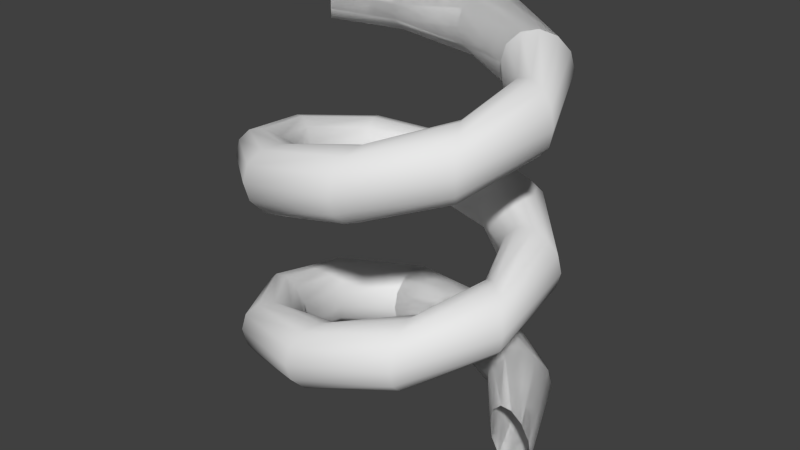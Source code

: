 # Source: Spring.blend  (saved by Blender 2.73.0; exported with 4.5.12 LTS)
import bpy
from mathutils import Matrix  # noqa: F401  (used for matrix-valued properties, if any)

bpy.ops.wm.read_factory_settings(use_empty=True)
scene = bpy.context.scene
scene.name = 'Scene'

# ---- collections
col_collection_1 = bpy.data.collections.new('Collection 1'); scene.collection.children.link(col_collection_1)

# ---- world
world_world = bpy.data.worlds.new('World'); scene.world = world_world
world_world.color = (0.05088, 0.05088, 0.05088)
world_world.use_sun_shadow = False
world_world.sun_shadow_jitter_overblur = 0.0
world_world.cycles.sampling_method = 'MANUAL'
world_world.cycles.sample_map_resolution = 256

# ---- meshes
me_circle_008 = bpy.data.meshes.new('Circle.008')
me_circle_008.from_pydata([(-0.08957, 0.04066, -0.06626), (-0.0876, 0.0385, -0.05537), (-0.08222, 0.03262, -0.04739), (-0.07488, 0.02457, -0.04447), (-0.06753, 0.01653, -0.04739), (-0.06215, 0.01064, -0.05537), (-0.06018, 0.008485, -0.06626), (-0.06215, 0.01064, -0.07716), (-0.06753, 0.01653, -0.08513), (-0.07488, 0.02457, -0.08805), (-0.08222, 0.03262, -0.08513), (-0.0876, 0.0385, -0.07716), (-0.04566, 0.08713, -0.07753), (-0.04543, 0.08422, -0.06664), (-0.04481, 0.07627, -0.05866), (-0.04395, 0.06541, -0.05574), (-0.0431, 0.05455, -0.05866), (-0.04248, 0.0466, -0.06664), (-0.04225, 0.04369, -0.07753), (-0.04248, 0.0466, -0.08843), (-0.0431, 0.05455, -0.0964), (-0.04395, 0.06541, -0.09932), (-0.04481, 0.07627, -0.0964), (-0.04543, 0.08422, -0.08843), (0.01755, 0.09679, -0.0888), (0.01594, 0.09436, -0.07791), (0.01154, 0.0877, -0.06993), (0.005539, 0.07861, -0.06701), (-0.0004658, 0.06952, -0.06993), (-0.004862, 0.06286, -0.07791), (-0.006471, 0.06043, -0.0888), (-0.004862, 0.06286, -0.0997), (-0.0004658, 0.06952, -0.1077), (0.005539, 0.07861, -0.1106), (0.01154, 0.0877, -0.1077), (0.01594, 0.09436, -0.0997), (0.07334, 0.06556, -0.1001), (0.07058, 0.06462, -0.08918), (0.06302, 0.06208, -0.0812), (0.05269, 0.0586, -0.07828), (0.04237, 0.05512, -0.0812), (0.03481, 0.05257, -0.08918), (0.03204, 0.05164, -0.1001), (0.03481, 0.05257, -0.111), (0.04237, 0.05512, -0.1189), (0.05269, 0.0586, -0.1219), (0.06302, 0.06208, -0.1189), (0.07058, 0.06462, -0.111), (0.09815, 0.006624, -0.1113), (0.09539, 0.007589, -0.1004), (0.08786, 0.01023, -0.09247), (0.07758, 0.01383, -0.08955), (0.0673, 0.01743, -0.09247), (0.05977, 0.02007, -0.1004), (0.05702, 0.02104, -0.1113), (0.05977, 0.02007, -0.1222), (0.0673, 0.01743, -0.1302), (0.07758, 0.01383, -0.1331), (0.08786, 0.01023, -0.1302), (0.09539, 0.007589, -0.1222), (0.08149, -0.05511, -0.1226), (0.07991, -0.05265, -0.1117), (0.07559, -0.04595, -0.1037), (0.06969, -0.03678, -0.1008), (0.0638, -0.02762, -0.1037), (0.05948, -0.02091, -0.1117), (0.0579, -0.01846, -0.1226), (0.05948, -0.02091, -0.1335), (0.0638, -0.02762, -0.1415), (0.06969, -0.03678, -0.1444), (0.07559, -0.04595, -0.1415), (0.07991, -0.05265, -0.1335), (0.0304, -0.09356, -0.1339), (0.03066, -0.09065, -0.123), (0.03138, -0.08271, -0.115), (0.03236, -0.07185, -0.1121), (0.03334, -0.061, -0.115), (0.03406, -0.05306, -0.123), (0.03433, -0.05015, -0.1339), (0.03406, -0.05306, -0.1448), (0.03334, -0.061, -0.1528), (0.03236, -0.07185, -0.1557), (0.03138, -0.08271, -0.1528), (0.03066, -0.09065, -0.1448), (-0.03353, -0.09248, -0.1452), (-0.03154, -0.09035, -0.1343), (-0.02609, -0.08452, -0.1263), (-0.01865, -0.07657, -0.1234), (-0.0112, -0.06861, -0.1263), (-0.005751, -0.06279, -0.1343), (-0.003756, -0.06066, -0.1452), (-0.005751, -0.06279, -0.1561), (-0.0112, -0.06861, -0.164), (-0.01865, -0.07657, -0.1669), (-0.02609, -0.08452, -0.164), (-0.03154, -0.09035, -0.1561), (-0.0833, -0.05233, -0.1564), (-0.08041, -0.05187, -0.1455), (-0.07254, -0.05063, -0.1376), (-0.06177, -0.04893, -0.1346), (-0.05101, -0.04723, -0.1376), (-0.04313, -0.04599, -0.1455), (-0.04025, -0.04554, -0.1564), (-0.04313, -0.04599, -0.1673), (-0.05101, -0.04723, -0.1753), (-0.06177, -0.04893, -0.1782), (-0.07254, -0.05063, -0.1753), (-0.08041, -0.05187, -0.1673), (-0.09787, 0.009931, -0.1677), (-0.09531, 0.008517, -0.1568), (-0.08834, 0.004655, -0.1488), (-0.0788, -0.0006217, -0.1459), (-0.06927, -0.005898, -0.1488), (-0.06229, -0.009761, -0.1568), (-0.05974, -0.01117, -0.1677), (-0.06229, -0.009761, -0.1786), (-0.06927, -0.005898, -0.1866), (-0.0788, -0.0006217, -0.1895), (-0.08834, 0.004655, -0.1866), (-0.09531, 0.008517, -0.1786), (-0.07109, 0.06799, -0.179), (-0.06994, 0.06531, -0.1681), (-0.06681, 0.05797, -0.1601), (-0.06254, 0.04795, -0.1572), (-0.05826, 0.03793, -0.1601), (-0.05513, 0.03059, -0.1681), (-0.05399, 0.02791, -0.179), (-0.05513, 0.03059, -0.1899), (-0.05826, 0.03793, -0.1978), (-0.06254, 0.04795, -0.2008), (-0.06681, 0.05797, -0.1978), (-0.06994, 0.06531, -0.1899), (-0.01427, 0.09733, -0.1902), (-0.01502, 0.09451, -0.1793), (-0.01706, 0.0868, -0.1714), (-0.01985, 0.07626, -0.1684), (-0.02264, 0.06573, -0.1714), (-0.02468, 0.05802, -0.1793), (-0.02543, 0.0552, -0.1902), (-0.02468, 0.05802, -0.2011), (-0.02264, 0.06573, -0.2091), (-0.01985, 0.07626, -0.212), (-0.01706, 0.0868, -0.2091), (-0.01502, 0.09451, -0.2011), (0.04857, 0.08554, -0.2015), (0.04625, 0.08378, -0.1906), (0.0399, 0.07895, -0.1826), (0.03122, 0.07236, -0.1797), (0.02255, 0.06576, -0.1826), (0.0162, 0.06094, -0.1906), (0.01388, 0.05917, -0.2015), (0.0162, 0.06094, -0.2124), (0.02255, 0.06576, -0.2204), (0.03122, 0.07236, -0.2233), (0.0399, 0.07895, -0.2204), (0.04625, 0.08378, -0.2124), (0.09089, 0.03762, -0.2128), (0.08797, 0.03765, -0.2019), (0.08, 0.03775, -0.1939), (0.06911, 0.03788, -0.191), (0.05821, 0.03801, -0.1939), (0.05024, 0.0381, -0.2019), (0.04732, 0.03814, -0.2128), (0.05024, 0.0381, -0.2237), (0.05821, 0.03801, -0.2317), (0.06911, 0.03788, -0.2346), (0.08, 0.03775, -0.2317), (0.08797, 0.03765, -0.2237), (0.09482, -0.0262, -0.2241), (0.09253, -0.02438, -0.2132), (0.0863, -0.0194, -0.2052), (0.07779, -0.0126, -0.2023), (0.06928, -0.005803, -0.2052), (0.06305, -0.0008253, -0.2132), (0.06077, 0.0009968, -0.2241), (0.06305, -0.0008253, -0.2349), (0.06928, -0.005803, -0.2429), (0.07779, -0.0126, -0.2458), (0.0863, -0.0194, -0.2429), (0.09253, -0.02438, -0.2349), (0.05868, -0.07895, -0.2353), (0.058, -0.07611, -0.2244), (0.05614, -0.06836, -0.2165), (0.05361, -0.05776, -0.2135), (0.05108, -0.04716, -0.2165), (0.04922, -0.03941, -0.2244), (0.04854, -0.03657, -0.2353), (0.04922, -0.03941, -0.2462), (0.05108, -0.04716, -0.2542), (0.05361, -0.05776, -0.2571), (0.05614, -0.06836, -0.2542), (0.058, -0.07611, -0.2462), (-0.002251, -0.09834, -0.2466), (-0.001042, -0.09569, -0.2357), (0.002264, -0.08843, -0.2277), (0.006779, -0.07851, -0.2248), (0.01129, -0.0686, -0.2277), (0.0146, -0.06134, -0.2357), (0.01581, -0.05868, -0.2466), (0.0146, -0.06134, -0.2575), (0.01129, -0.0686, -0.2655), (0.006779, -0.07851, -0.2684), (0.002264, -0.08843, -0.2655), (-0.001042, -0.09569, -0.2575), (-0.06223, -0.07619, -0.2579), (-0.05964, -0.07483, -0.247), (-0.05257, -0.07114, -0.239), (-0.04292, -0.06609, -0.2361), (-0.03326, -0.06105, -0.239), (-0.02619, -0.05736, -0.247), (-0.0236, -0.056, -0.2579), (-0.02619, -0.05736, -0.2688), (-0.03326, -0.06105, -0.2767), (-0.04292, -0.06609, -0.2797), (-0.05257, -0.07114, -0.2767), (-0.05964, -0.07483, -0.2688), (-0.09592, -0.02184, -0.2691), (-0.09304, -0.02236, -0.2582), (-0.0852, -0.02379, -0.2503), (-0.07448, -0.02575, -0.2473), (-0.06376, -0.02771, -0.2503), (-0.05592, -0.02914, -0.2582), (-0.05304, -0.02966, -0.2691), (-0.05592, -0.02914, -0.28), (-0.06376, -0.02771, -0.288), (-0.07448, -0.02575, -0.2909), (-0.0852, -0.02379, -0.288), (-0.09304, -0.02236, -0.28), (-0.08908, 0.04174, -0.2804), (-0.08713, 0.03956, -0.2695), (-0.08183, 0.0336, -0.2615), (-0.07458, 0.02547, -0.2586), (-0.06732, 0.01734, -0.2615), (-0.06202, 0.01139, -0.2695), (-0.06007, 0.009209, -0.2804), (-0.06202, 0.01139, -0.2913), (-0.06732, 0.01734, -0.2993), (-0.07458, 0.02547, -0.3022), (-0.08183, 0.0336, -0.2993), (-0.08713, 0.03956, -0.2913), (-0.0446, 0.08768, -0.2917), (-0.04441, 0.08476, -0.2808), (-0.04388, 0.0768, -0.2728), (-0.04316, 0.06593, -0.2699), (-0.04244, 0.05506, -0.2728), (-0.04191, 0.0471, -0.2808), (-0.04172, 0.04419, -0.2917), (-0.04191, 0.0471, -0.3026), (-0.04244, 0.05506, -0.3105), (-0.04316, 0.06593, -0.3135), (-0.04388, 0.0768, -0.3105), (-0.04441, 0.08476, -0.3026), (0.01871, 0.09657, -0.3029), (0.01708, 0.09416, -0.2921), (0.0126, 0.08756, -0.2841), (0.006485, 0.07854, -0.2812), (0.0003709, 0.06952, -0.2841), (-0.004105, 0.06292, -0.2921), (-0.005743, 0.0605, -0.3029), (-0.004105, 0.06292, -0.3138), (0.0003709, 0.06952, -0.3218), (0.006485, 0.07854, -0.3247), (0.0126, 0.08756, -0.3218), (0.01708, 0.09416, -0.3138), (0.07413, 0.06467, -0.3142), (0.07135, 0.06377, -0.3033), (0.06376, 0.06131, -0.2953), (0.05339, 0.05796, -0.2924), (0.04303, 0.05461, -0.2953), (0.03544, 0.05215, -0.3033), (0.03266, 0.05125, -0.3142), (0.03544, 0.05215, -0.3251), (0.04303, 0.05461, -0.3331), (0.05339, 0.05796, -0.336), (0.06376, 0.06131, -0.3331), (0.07135, 0.06377, -0.3251), (0.09822, 0.005442, -0.3255), (0.09548, 0.006441, -0.3146), (0.08798, 0.009168, -0.3066), (0.07774, 0.01289, -0.3037), (0.06751, 0.01662, -0.3066), (0.06001, 0.01935, -0.3146), (0.05727, 0.02035, -0.3255), (0.06001, 0.01935, -0.3364), (0.06751, 0.01662, -0.3444), (0.07774, 0.01289, -0.3473), (0.08798, 0.009168, -0.3444), (0.09548, 0.006441, -0.3364), (-0.08957, 0.04066, -0.06626), (-0.0876, 0.0385, -0.05537), (-0.08222, 0.03262, -0.04739), (-0.07488, 0.02457, -0.04447), (-0.06753, 0.01653, -0.04739), (-0.06215, 0.01064, -0.05537), (-0.06018, 0.008485, -0.06626), (-0.06215, 0.01064, -0.07716), (-0.06753, 0.01653, -0.08513), (-0.07488, 0.02457, -0.08805), (-0.08222, 0.03262, -0.08513), (-0.0876, 0.0385, -0.07716), (-0.04566, 0.08713, -0.07753), (-0.04543, 0.08422, -0.06664), (-0.04481, 0.07627, -0.05866), (-0.04395, 0.06541, -0.05574), (-0.0431, 0.05455, -0.05866), (-0.04248, 0.0466, -0.06664), (-0.04225, 0.04369, -0.07753), (-0.04248, 0.0466, -0.08843), (-0.0431, 0.05455, -0.0964), (-0.04395, 0.06541, -0.09932), (-0.04481, 0.07627, -0.0964), (-0.04543, 0.08422, -0.08843), (0.01755, 0.09679, -0.0888), (0.01594, 0.09436, -0.07791), (0.01154, 0.0877, -0.06993), (0.005539, 0.07861, -0.06701), (-0.0004658, 0.06952, -0.06993), (-0.004862, 0.06286, -0.07791), (-0.006471, 0.06043, -0.0888), (-0.004862, 0.06286, -0.0997), (-0.0004658, 0.06952, -0.1077), (0.005539, 0.07861, -0.1106), (0.01154, 0.0877, -0.1077), (0.01594, 0.09436, -0.0997), (0.07334, 0.06556, -0.1001), (0.07058, 0.06462, -0.08918), (0.06302, 0.06208, -0.0812), (0.05269, 0.0586, -0.07828), (0.04237, 0.05512, -0.0812), (0.03481, 0.05257, -0.08918), (0.03204, 0.05164, -0.1001), (0.03481, 0.05257, -0.111), (0.04237, 0.05512, -0.1189), (0.05269, 0.0586, -0.1219), (0.06302, 0.06208, -0.1189), (0.07058, 0.06462, -0.111), (-0.0446, 0.08768, -0.2917), (-0.04441, 0.08476, -0.2808), (-0.04388, 0.0768, -0.2728), (-0.04316, 0.06593, -0.2699), (-0.04244, 0.05506, -0.2728), (-0.04191, 0.0471, -0.2808), (-0.04172, 0.04419, -0.2917), (-0.04191, 0.0471, -0.3026), (-0.04244, 0.05506, -0.3105), (-0.04316, 0.06593, -0.3135), (-0.04388, 0.0768, -0.3105), (-0.04441, 0.08476, -0.3026), (0.01871, 0.09657, -0.3029), (0.01708, 0.09416, -0.2921), (0.0126, 0.08756, -0.2841), (0.006485, 0.07854, -0.2812), (0.0003709, 0.06952, -0.2841), (-0.004105, 0.06292, -0.2921), (-0.005743, 0.0605, -0.3029), (-0.004105, 0.06292, -0.3138), (0.0003709, 0.06952, -0.3218), (0.006485, 0.07854, -0.3247), (0.0126, 0.08756, -0.3218), (0.01708, 0.09416, -0.3138), (0.07413, 0.06467, -0.3142), (0.07135, 0.06377, -0.3033), (0.06376, 0.06131, -0.2953), (0.05339, 0.05796, -0.2924), (0.04303, 0.05461, -0.2953), (0.03544, 0.05215, -0.3033), (0.03266, 0.05125, -0.3142), (0.03544, 0.05215, -0.3251), (0.04303, 0.05461, -0.3331), (0.05339, 0.05796, -0.336), (0.06376, 0.06131, -0.3331), (0.07135, 0.06377, -0.3251), (0.09822, 0.005442, -0.3255), (0.09548, 0.006441, -0.3146), (0.08798, 0.009168, -0.3066), (0.07774, 0.01289, -0.3037), (0.06751, 0.01662, -0.3066), (0.06001, 0.01935, -0.3146), (0.05727, 0.02035, -0.3255), (0.06001, 0.01935, -0.3364), (0.06751, 0.01662, -0.3444), (0.07774, 0.01289, -0.3473), (0.08798, 0.009168, -0.3444), (0.09548, 0.006441, -0.3364)], [], [(1, 13, 12, 0), (13, 25, 24, 12), (25, 37, 36, 24), (37, 49, 48, 36), (49, 61, 60, 48), (61, 73, 72, 60), (73, 85, 84, 72), (85, 97, 96, 84), (97, 109, 108, 96), (109, 121, 120, 108), (121, 133, 132, 120), (133, 145, 144, 132), (145, 157, 156, 144), (157, 169, 168, 156), (169, 181, 180, 168), (181, 193, 192, 180), (193, 205, 204, 192), (205, 217, 216, 204), (217, 229, 228, 216), (229, 241, 240, 228), (241, 253, 252, 240), (253, 265, 264, 252), (265, 277, 276, 264), (2, 14, 13, 1), (14, 26, 25, 13), (26, 38, 37, 25), (38, 50, 49, 37), (50, 62, 61, 49), (62, 74, 73, 61), (74, 86, 85, 73), (86, 98, 97, 85), (98, 110, 109, 97), (110, 122, 121, 109), (122, 134, 133, 121), (134, 146, 145, 133), (146, 158, 157, 145), (158, 170, 169, 157), (170, 182, 181, 169), (182, 194, 193, 181), (194, 206, 205, 193), (206, 218, 217, 205), (218, 230, 229, 217), (230, 242, 241, 229), (242, 254, 253, 241), (254, 266, 265, 253), (266, 278, 277, 265), (3, 15, 14, 2), (15, 27, 26, 14), (27, 39, 38, 26), (39, 51, 50, 38), (51, 63, 62, 50), (63, 75, 74, 62), (75, 87, 86, 74), (87, 99, 98, 86), (99, 111, 110, 98), (111, 123, 122, 110), (123, 135, 134, 122), (135, 147, 146, 134), (147, 159, 158, 146), (159, 171, 170, 158), (171, 183, 182, 170), (183, 195, 194, 182), (195, 207, 206, 194), (207, 219, 218, 206), (219, 231, 230, 218), (231, 243, 242, 230), (243, 255, 254, 242), (255, 267, 266, 254), (267, 279, 278, 266), (4, 16, 15, 3), (16, 28, 27, 15), (28, 40, 39, 27), (40, 52, 51, 39), (52, 64, 63, 51), (64, 76, 75, 63), (76, 88, 87, 75), (88, 100, 99, 87), (100, 112, 111, 99), (112, 124, 123, 111), (124, 136, 135, 123), (136, 148, 147, 135), (148, 160, 159, 147), (160, 172, 171, 159), (172, 184, 183, 171), (184, 196, 195, 183), (196, 208, 207, 195), (208, 220, 219, 207), (220, 232, 231, 219), (232, 244, 243, 231), (244, 256, 255, 243), (256, 268, 267, 255), (268, 280, 279, 267), (5, 17, 16, 4), (17, 29, 28, 16), (29, 41, 40, 28), (41, 53, 52, 40), (53, 65, 64, 52), (65, 77, 76, 64), (77, 89, 88, 76), (89, 101, 100, 88), (101, 113, 112, 100), (113, 125, 124, 112), (125, 137, 136, 124), (137, 149, 148, 136), (149, 161, 160, 148), (161, 173, 172, 160), (173, 185, 184, 172), (185, 197, 196, 184), (197, 209, 208, 196), (209, 221, 220, 208), (221, 233, 232, 220), (233, 245, 244, 232), (245, 257, 256, 244), (257, 269, 268, 256), (269, 281, 280, 268), (6, 18, 17, 5), (18, 30, 29, 17), (30, 42, 41, 29), (42, 54, 53, 41), (54, 66, 65, 53), (66, 78, 77, 65), (78, 90, 89, 77), (90, 102, 101, 89), (102, 114, 113, 101), (114, 126, 125, 113), (126, 138, 137, 125), (138, 150, 149, 137), (150, 162, 161, 149), (162, 174, 173, 161), (174, 186, 185, 173), (186, 198, 197, 185), (198, 210, 209, 197), (210, 222, 221, 209), (222, 234, 233, 221), (234, 246, 245, 233), (246, 258, 257, 245), (258, 270, 269, 257), (270, 282, 281, 269), (7, 19, 18, 6), (19, 31, 30, 18), (31, 43, 42, 30), (43, 55, 54, 42), (55, 67, 66, 54), (67, 79, 78, 66), (79, 91, 90, 78), (91, 103, 102, 90), (103, 115, 114, 102), (115, 127, 126, 114), (127, 139, 138, 126), (139, 151, 150, 138), (151, 163, 162, 150), (163, 175, 174, 162), (175, 187, 186, 174), (187, 199, 198, 186), (199, 211, 210, 198), (211, 223, 222, 210), (223, 235, 234, 222), (235, 247, 246, 234), (247, 259, 258, 246), (259, 271, 270, 258), (271, 283, 282, 270), (8, 20, 19, 7), (20, 32, 31, 19), (32, 44, 43, 31), (44, 56, 55, 43), (56, 68, 67, 55), (68, 80, 79, 67), (80, 92, 91, 79), (92, 104, 103, 91), (104, 116, 115, 103), (116, 128, 127, 115), (128, 140, 139, 127), (140, 152, 151, 139), (152, 164, 163, 151), (164, 176, 175, 163), (176, 188, 187, 175), (188, 200, 199, 187), (200, 212, 211, 199), (212, 224, 223, 211), (224, 236, 235, 223), (236, 248, 247, 235), (248, 260, 259, 247), (260, 272, 271, 259), (272, 284, 283, 271), (9, 21, 20, 8), (21, 33, 32, 20), (33, 45, 44, 32), (45, 57, 56, 44), (57, 69, 68, 56), (69, 81, 80, 68), (81, 93, 92, 80), (93, 105, 104, 92), (105, 117, 116, 104), (117, 129, 128, 116), (129, 141, 140, 128), (141, 153, 152, 140), (153, 165, 164, 152), (165, 177, 176, 164), (177, 189, 188, 176), (189, 201, 200, 188), (201, 213, 212, 200), (213, 225, 224, 212), (225, 237, 236, 224), (237, 249, 248, 236), (249, 261, 260, 248), (261, 273, 272, 260), (273, 285, 284, 272), (10, 22, 21, 9), (22, 34, 33, 21), (34, 46, 45, 33), (46, 58, 57, 45), (58, 70, 69, 57), (70, 82, 81, 69), (82, 94, 93, 81), (94, 106, 105, 93), (106, 118, 117, 105), (118, 130, 129, 117), (130, 142, 141, 129), (142, 154, 153, 141), (154, 166, 165, 153), (166, 178, 177, 165), (178, 190, 189, 177), (190, 202, 201, 189), (202, 214, 213, 201), (214, 226, 225, 213), (226, 238, 237, 225), (238, 250, 249, 237), (250, 262, 261, 249), (262, 274, 273, 261), (274, 286, 285, 273), (11, 23, 22, 10), (23, 35, 34, 22), (35, 47, 46, 34), (47, 59, 58, 46), (59, 71, 70, 58), (71, 83, 82, 70), (83, 95, 94, 82), (95, 107, 106, 94), (107, 119, 118, 106), (119, 131, 130, 118), (131, 143, 142, 130), (143, 155, 154, 142), (155, 167, 166, 154), (167, 179, 178, 166), (179, 191, 190, 178), (191, 203, 202, 190), (203, 215, 214, 202), (215, 227, 226, 214), (227, 239, 238, 226), (239, 251, 250, 238), (251, 263, 262, 250), (263, 275, 274, 262), (275, 287, 286, 274), (0, 12, 23, 11), (12, 24, 35, 23), (24, 36, 47, 35), (36, 48, 59, 47), (48, 60, 71, 59), (60, 72, 83, 71), (72, 84, 95, 83), (84, 96, 107, 95), (96, 108, 119, 107), (108, 120, 131, 119), (120, 132, 143, 131), (132, 144, 155, 143), (144, 156, 167, 155), (156, 168, 179, 167), (168, 180, 191, 179), (180, 192, 203, 191), (192, 204, 215, 203), (204, 216, 227, 215), (216, 228, 239, 227), (228, 240, 251, 239), (240, 252, 263, 251), (252, 264, 275, 263), (264, 276, 287, 275), (289, 288, 300, 301), (301, 300, 312, 313), (313, 312, 324, 325), (337, 336, 348, 349), (349, 348, 360, 361), (361, 360, 372, 373), (290, 289, 301, 302), (302, 301, 313, 314), (314, 313, 325, 326), (338, 337, 349, 350), (350, 349, 361, 362), (362, 361, 373, 374), (291, 290, 302, 303), (303, 302, 314, 315), (315, 314, 326, 327), (339, 338, 350, 351), (351, 350, 362, 363), (363, 362, 374, 375), (292, 291, 303, 304), (304, 303, 315, 316), (316, 315, 327, 328), (340, 339, 351, 352), (352, 351, 363, 364), (364, 363, 375, 376), (293, 292, 304, 305), (305, 304, 316, 317), (317, 316, 328, 329), (341, 340, 352, 353), (353, 352, 364, 365), (365, 364, 376, 377), (294, 293, 305, 306), (306, 305, 317, 318), (318, 317, 329, 330), (342, 341, 353, 354), (354, 353, 365, 366), (366, 365, 377, 378), (295, 294, 306, 307), (307, 306, 318, 319), (319, 318, 330, 331), (343, 342, 354, 355), (355, 354, 366, 367), (367, 366, 378, 379), (296, 295, 307, 308), (308, 307, 319, 320), (320, 319, 331, 332), (344, 343, 355, 356), (356, 355, 367, 368), (368, 367, 379, 380), (297, 296, 308, 309), (309, 308, 320, 321), (321, 320, 332, 333), (345, 344, 356, 357), (357, 356, 368, 369), (369, 368, 380, 381), (298, 297, 309, 310), (310, 309, 321, 322), (322, 321, 333, 334), (346, 345, 357, 358), (358, 357, 369, 370), (370, 369, 381, 382), (299, 298, 310, 311), (311, 310, 322, 323), (323, 322, 334, 335), (347, 346, 358, 359), (359, 358, 370, 371), (371, 370, 382, 383), (288, 299, 311, 300), (300, 311, 323, 312), (312, 323, 335, 324), (336, 347, 359, 348), (348, 359, 371, 360), (360, 371, 383, 372)])
me_circle_008.polygons.foreach_set('use_smooth', [True] * 348)
me_circle_008.use_remesh_preserve_volume = False
me_circle_008.use_remesh_preserve_attributes = False
me_circle_008.use_mirror_vertex_groups = False
me_circle_008.update()

# ---- objects
ob_spring = bpy.data.objects.new('Spring', me_circle_008)

# ---- transforms, parenting, visibility, modifiers, constraints
ob_spring.location = (0.0, 0.0, 0.3451)
ob_spring.lineart.crease_threshold = 0.0

# ---- collection membership
col_collection_1.objects.link(ob_spring)

# ---- scene / render settings (as saved in the file)
scene.frame_start = 1; scene.frame_end = 250; scene.frame_set(1)
scene.render.engine = 'BLENDER_EEVEE_NEXT'
scene.render.resolution_percentage = 50
scene.render.dither_intensity = 0.0
scene.cycles.use_denoising = False
scene.cycles.samples = 10
scene.cycles.sampling_pattern = 'TABULATED_SOBOL'
scene.cycles.light_sampling_threshold = 0.0
scene.cycles.use_adaptive_sampling = False
scene.cycles.use_light_tree = False
scene.cycles.blur_glossy = 0.0
scene.cycles.pixel_filter_type = 'GAUSSIAN'
scene.cycles.sample_clamp_indirect = 0.0
scene.view_settings.view_transform = 'Standard'
bpy.context.view_layer.update()

# ---- added for rendering (the .blend has no active camera and no usable light): camera, sun
cam_auto = bpy.data.cameras.new('AutoCamera')
cam_auto.lens = 50.0
cam_auto.sensor_width = 36.0
cam_auto.clip_end = 1000.0
ob_auto_camera = bpy.data.objects.new('AutoCamera', cam_auto)
scene.collection.objects.link(ob_auto_camera)
ob_auto_camera.location = (0.379891, -0.456166, 0.453007)
ob_auto_camera.rotation_euler = (1.09748, -7.21219e-08, 0.694738)
scene.camera = ob_auto_camera
light_auto_sun = bpy.data.lights.new('AutoSun', 'SUN')
light_auto_sun.energy = 3.0
light_auto_sun.angle = 0.0523599
ob_auto_sun = bpy.data.objects.new('AutoSun', light_auto_sun)
scene.collection.objects.link(ob_auto_sun)
ob_auto_sun.rotation_euler = (0.872665, 0.174533, 0.523599)
bpy.context.view_layer.update()
